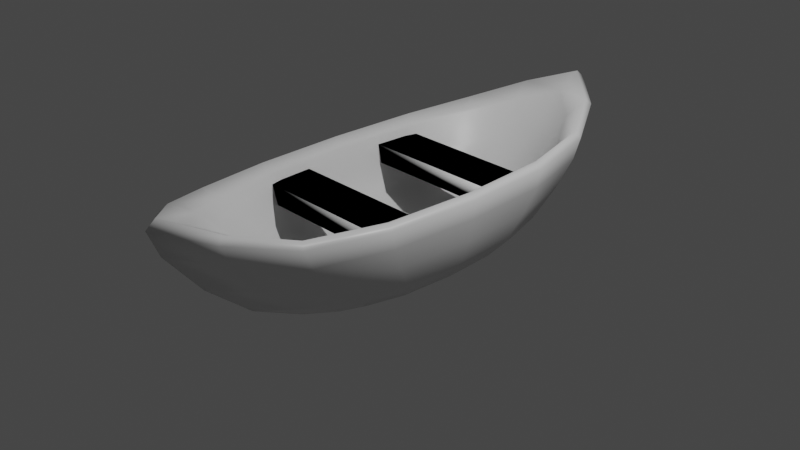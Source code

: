 # Source: AuxBoat.blend  (saved by Blender 2.81.16; exported with 4.5.12 LTS)
import bpy
from mathutils import Matrix  # noqa: F401  (used for matrix-valued properties, if any)

bpy.ops.wm.read_factory_settings(use_empty=True)
scene = bpy.context.scene
scene.name = 'Scene'

# ---- collections
col_collection = bpy.data.collections.new('Collection'); scene.collection.children.link(col_collection)

# ---- materials (node trees are filled in below, after node groups)
mat_material = bpy.data.materials.new('Material')
mat_material.alpha_threshold = 0.0
mat_material.use_transparent_shadow = False
mat_material.line_color = (0.0, 0.0, 0.0, 1.0)

# ---- material node trees
mat_material.use_nodes = True; mat_material.node_tree.nodes.clear()
_N = mat_material.node_tree.nodes; _L = mat_material.node_tree.links
n0 = _N.new('ShaderNodeOutputMaterial'); n0.name = 'Material Output'; n0.location = (300, 300)
n1 = _N.new('ShaderNodeBsdfPrincipled'); n1.name = 'Principled BSDF'; n1.location = (10, 300)
n1.distribution = 'GGX'
n1.subsurface_method = 'BURLEY'
n1.inputs[2].default_value = 0.4
n1.inputs[3].default_value = 1.45
n1.inputs[27].default_value = (0.0, 0.0, 0.0, 1.0)
n1.inputs[28].default_value = 1.0
_L.new(n1.outputs[0], n0.inputs[0])
n0.is_active_output = True

# ---- world
world_world = bpy.data.worlds.new('World'); scene.world = world_world
world_world.use_nodes = True; world_world.node_tree.nodes.clear()
_N = world_world.node_tree.nodes; _L = world_world.node_tree.links
n0 = _N.new('ShaderNodeOutputWorld'); n0.name = 'World Output'; n0.location = (300, 300)
n1 = _N.new('ShaderNodeBackground'); n1.name = 'Background'; n1.location = (10, 300)
n1.inputs[0].default_value = (0.05088, 0.05088, 0.05088, 1.0)
_L.new(n1.outputs[0], n0.inputs[0])
n0.is_active_output = True
world_world.color = (0.05088, 0.05088, 0.05088)
world_world.use_sun_shadow = False
world_world.sun_shadow_jitter_overblur = 0.0

# ---- cameras
cam_camera = bpy.data.cameras.new('Camera')
cam_camera.clip_end = 100.0
cam_camera.ortho_scale = 7.314

# ---- lights
light_light = bpy.data.lights.new('Light', 'POINT')
light_light.transmission_factor = 0.0
light_light.energy = 1000.0
light_light.shadow_soft_size = 0.1
light_light.shadow_maximum_resolution = 0.006
light_light.use_absolute_resolution = True

# ---- meshes
me_cube = bpy.data.meshes.new('Cube')
me_cube.from_pydata([(0.8014, 1.851, 0.6011), (0.627, 1.018, -0.3434), (0.8014, -1.851, 0.6011), (0.627, -1.018, -0.3434), (0.0, 1.292, -0.5955), (0.0, -2.863, 0.8481), (0.0, -1.292, -0.5955), (0.0, 2.863, 0.8481), (0.6667, 1.63, 0.5442), (0.6667, -1.63, 0.5442), (0.0, -2.458, 0.7737), (0.0, 2.458, 0.7737), (0.5743, 1.033, 0.005869), (0.5743, -1.033, 0.005869), (0.0, -1.353, -0.05044), (0.0, 1.353, -0.05044), (0.7515, 1.546, 0.1067), (0.7515, -1.546, 0.1067), (0.0, 2.352, 0.08597), (0.0, -2.352, 0.08597), (1.032, 3.609e-09, 0.5541), (0.7261, 1.164e-10, -0.3726), (0.0, 0.0, -0.7164), (0.8709, 1.164e-10, 0.5014), (0.6873, -1.164e-10, -0.07685), (0.0, 0.0, -0.2209), (0.9683, -7.451e-09, 0.1053), (0.7001, 1.264, -0.1659), (0.7001, -1.264, -0.1659), (0.9846, -1.007, 0.5611), (0.3839, -1.147, -0.4562), (0.4494, 2.46, 0.7333), (0.6998, 0.5904, -0.367), (0.3839, 1.147, -0.4562), (0.4494, -2.46, 0.7333), (0.0, 1.853, -0.3304), (0.0, -0.6648, -0.7006), (0.0, -1.853, -0.3304), (0.8264, -0.8939, 0.5082), (0.372, 2.122, 0.6444), (0.372, -2.122, 0.6444), (0.0, -2.76, 0.9339), (0.7411, -1.816, 0.6685), (0.7411, 1.816, 0.6685), (0.0, 2.76, 0.9339), (0.6547, -0.5904, -0.06193), (0.353, 1.277, -0.04409), (0.353, -1.277, -0.04409), (0.0, -1.932, 0.3223), (0.624, -1.311, 0.2434), (0.624, 1.311, 0.2434), (0.0, 1.932, 0.3223), (0.0, -0.7043, -0.1986), (0.7956, 1.755, 0.3908), (0.7956, -1.755, 0.3908), (0.0, 2.744, 0.562), (0.0, -2.744, 0.562), (0.4214, -2.027, 0.1083), (0.4214, 2.027, 0.1083), (0.9234, -0.8421, 0.1068), (0.9846, 1.007, 0.5611), (0.6998, -0.5904, -0.367), (0.0, 0.6648, -0.7006), (0.8264, 0.8939, 0.5082), (0.6547, 0.5904, -0.06193), (0.0, 0.7043, -0.1986), (0.9234, 0.8421, 0.1068), (0.8917, -3.842e-09, -0.1485), (0.3952, 5.588e-09, -0.2031), (0.8134, 1.164e-10, 0.2123), (0.9601, 0.0, 0.6162), (1.025, 1.909e-08, 0.3611), (0.4087, 1.863e-09, -0.5562), (0.3987, -0.5999, -0.5434), (0.9775, -0.9534, 0.3659), (0.4462, 2.337, 0.4809), (0.4462, -2.337, 0.4809), (0.4148, -2.387, 0.8011), (0.4148, 2.387, 0.8011), (0.9138, 0.9921, 0.624), (0.3521, -1.765, 0.2849), (0.3521, 1.765, 0.2849), (0.7712, 0.7222, 0.2188), (0.38, 0.6071, -0.1828), (0.3977, -1.619, -0.231), (0.3977, 1.619, -0.231), (0.8527, -0.6963, -0.1488), (0.8527, 0.6963, -0.1488), (0.38, -0.6071, -0.1828), (0.7712, -0.7222, 0.2188), (0.9138, -0.9921, 0.624), (0.9775, 0.9534, 0.3659), (0.3987, 0.5999, -0.5434), (-0.8305, 0.4763, 0.2295), (-0.8305, 0.4763, 0.4308), (-0.8305, 0.9844, 0.2295), (-0.8305, 0.9844, 0.4308), (0.8305, 0.4763, 0.2295), (0.8305, 0.4763, 0.4308), (0.8305, 0.9844, 0.2295), (0.8305, 0.9844, 0.4308), (-0.8305, -0.9844, 0.2295), (-0.8305, -0.9844, 0.4308), (-0.8305, -0.4763, 0.2295), (-0.8305, -0.4763, 0.4308), (0.8305, -0.9844, 0.2295), (0.8305, -0.9844, 0.4308), (0.8305, -0.4763, 0.2295), (0.8305, -0.4763, 0.4308)], [], [(22, 72, 73, 36), (72, 21, 61, 73), (73, 61, 3, 30), (36, 73, 30, 6), (26, 71, 74, 59), (71, 20, 29, 74), (74, 29, 2, 54), (59, 74, 54, 17), (18, 55, 75, 58), (55, 7, 31, 75), (75, 31, 0, 53), (58, 75, 53, 16), (17, 54, 76, 57), (54, 2, 34, 76), (76, 34, 5, 56), (57, 76, 56, 19), (5, 34, 77, 41), (34, 2, 42, 77), (77, 42, 9, 40), (41, 77, 40, 10), (0, 31, 78, 43), (31, 7, 44, 78), (78, 44, 11, 39), (43, 78, 39, 8), (20, 60, 79, 70), (60, 0, 43, 79), (79, 43, 8, 63), (70, 79, 63, 23), (10, 40, 80, 48), (40, 9, 49, 80), (80, 49, 13, 47), (48, 80, 47, 14), (8, 39, 81, 50), (39, 11, 51, 81), (81, 51, 15, 46), (50, 81, 46, 12), (23, 63, 82, 69), (63, 8, 50, 82), (82, 50, 12, 64), (69, 82, 64, 24), (25, 68, 83, 65), (68, 24, 64, 83), (83, 64, 12, 46), (65, 83, 46, 15), (3, 28, 84, 30), (28, 17, 57, 84), (84, 57, 19, 37), (30, 84, 37, 6), (4, 35, 85, 33), (35, 18, 58, 85), (85, 58, 16, 27), (33, 85, 27, 1), (21, 67, 86, 61), (67, 26, 59, 86), (86, 59, 17, 28), (61, 86, 28, 3), (1, 27, 87, 32), (27, 16, 66, 87), (87, 66, 26, 67), (32, 87, 67, 21), (14, 47, 88, 52), (47, 13, 45, 88), (88, 45, 24, 68), (52, 88, 68, 25), (9, 38, 89, 49), (38, 23, 69, 89), (89, 69, 24, 45), (49, 89, 45, 13), (2, 29, 90, 42), (29, 20, 70, 90), (90, 70, 23, 38), (42, 90, 38, 9), (16, 53, 91, 66), (53, 0, 60, 91), (91, 60, 20, 71), (66, 91, 71, 26), (4, 33, 92, 62), (33, 1, 32, 92), (92, 32, 21, 72), (62, 92, 72, 22), (93, 94, 96, 95), (95, 96, 100, 99), (99, 100, 98, 97), (97, 98, 94, 93), (95, 99, 97, 93), (100, 96, 94, 98), (101, 102, 104, 103), (103, 104, 108, 107), (107, 108, 106, 105), (105, 106, 102, 101), (103, 107, 105, 101), (108, 104, 102, 106)])
me_cube.polygons.foreach_set('use_smooth', [True] * 92)
_uv = me_cube.uv_layers.new(name='UVMap')
_uv.uv.foreach_set('vector', [0.25, 0.625, 0.3125, 0.625, 0.3121, 0.6879, 0.25, 0.6875, 0.3125, 0.625, 0.375, 0.625, 0.3733, 0.6892, 0.3121, 0.6879, 0.3121, 0.6879, 0.3733, 0.6892, 0.3542, 0.7708, 0.3099, 0.7526, 0.25, 0.6875, 0.3121, 0.6879, 0.3099, 0.7526, 0.25, 0.75, 0.5, 0.625, 0.5599, 0.625, 0.5599, 0.6875, 0.5, 0.6875, 0.5599, 0.625, 0.6042, 0.625, 0.6042, 0.6875, 0.5599, 0.6875, 0.5599, 0.6875, 0.6042, 0.6875, 0.6042, 0.75, 0.5599, 0.75, 0.5, 0.6875, 0.5599, 0.6875, 0.5599, 0.75, 0.5, 0.75, 0.5, 0.375, 0.5599, 0.375, 0.5599, 0.4375, 0.5, 0.4375, 0.5599, 0.375, 0.6042, 0.375, 0.6042, 0.4375, 0.5599, 0.4375, 0.5599, 0.4375, 0.6042, 0.4375, 0.6042, 0.5, 0.5599, 0.5, 0.5, 0.4375, 0.5599, 0.4375, 0.5599, 0.5, 0.5, 0.5, 0.5, 0.75, 0.5599, 0.75, 0.5599, 0.8125, 0.5, 0.8125, 0.5599, 0.75, 0.6042, 0.75, 0.6042, 0.8125, 0.5599, 0.8125, 0.5599, 0.8125, 0.6042, 0.8125, 0.6042, 0.875, 0.5599, 0.875, 0.5, 0.8125, 0.5599, 0.8125, 0.5599, 0.875, 0.5, 0.875, 0.6042, 0.875, 0.6042, 0.8125, 0.6224, 0.8125, 0.6224, 0.875, 0.6042, 0.8125, 0.6042, 0.75, 0.6224, 0.75, 0.6224, 0.8125, 0.6224, 0.8125, 0.6224, 0.75, 0.625, 0.75, 0.625, 0.8125, 0.6224, 0.875, 0.6224, 0.8125, 0.625, 0.8125, 0.625, 0.875, 0.6042, 0.5, 0.6042, 0.4375, 0.6224, 0.4375, 0.6224, 0.5, 0.6042, 0.4375, 0.6042, 0.375, 0.6224, 0.375, 0.6224, 0.4375, 0.6224, 0.4375, 0.6224, 0.375, 0.625, 0.375, 0.625, 0.4375, 0.6224, 0.5, 0.6224, 0.4375, 0.625, 0.4375, 0.625, 0.5, 0.6042, 0.625, 0.6042, 0.5625, 0.6224, 0.5625, 0.6224, 0.625, 0.6042, 0.5625, 0.6042, 0.5, 0.6224, 0.5, 0.6224, 0.5625, 0.6224, 0.5625, 0.6224, 0.5, 0.625, 0.5, 0.625, 0.5625, 0.6224, 0.625, 0.6224, 0.5625, 0.625, 0.5625, 0.625, 0.625, 0.625, 0.875, 0.625, 0.8125, 0.625, 0.8089, 0.625, 0.8698, 0.625, 0.8125, 0.625, 0.75, 0.625, 0.7492, 0.625, 0.8089, 0.625, 0.8089, 0.625, 0.7492, 0.625, 0.7448, 0.625, 0.7828, 0.625, 0.8698, 0.625, 0.8089, 0.625, 0.7828, 0.625, 0.8333, 0.625, 0.5, 0.625, 0.4375, 0.625, 0.4411, 0.625, 0.5008, 0.625, 0.4375, 0.625, 0.375, 0.625, 0.3802, 0.625, 0.4411, 0.625, 0.4411, 0.625, 0.3802, 0.625, 0.4167, 0.625, 0.4672, 0.625, 0.5008, 0.625, 0.4411, 0.625, 0.4672, 0.625, 0.5052, 0.625, 0.625, 0.625, 0.5625, 0.625, 0.5617, 0.625, 0.625, 0.625, 0.5625, 0.625, 0.5, 0.625, 0.5008, 0.625, 0.5617, 0.625, 0.5617, 0.625, 0.5008, 0.625, 0.5052, 0.625, 0.5549, 0.625, 0.625, 0.625, 0.5617, 0.625, 0.5549, 0.625, 0.625, 0.625, 0.625, 0.625, 0.625, 0.625, 0.534, 0.625, 0.5052, 0.625, 0.625, 0.625, 0.625, 0.625, 0.5549, 0.625, 0.534, 0.625, 0.534, 0.625, 0.5549, 0.625, 0.5052, 0.625, 0.4672, 0.625, 0.5052, 0.625, 0.534, 0.625, 0.4672, 0.625, 0.4167, 0.3542, 0.7708, 0.4358, 0.7517, 0.4371, 0.8129, 0.3724, 0.8151, 0.4358, 0.7517, 0.5, 0.75, 0.5, 0.8125, 0.4371, 0.8129, 0.4371, 0.8129, 0.5, 0.8125, 0.5, 0.875, 0.4375, 0.875, 0.3724, 0.8151, 0.4371, 0.8129, 0.4375, 0.875, 0.375, 0.875, 0.375, 0.375, 0.4375, 0.375, 0.4371, 0.4371, 0.3724, 0.4349, 0.4375, 0.375, 0.5, 0.375, 0.5, 0.4375, 0.4371, 0.4371, 0.4371, 0.4371, 0.5, 0.4375, 0.5, 0.5, 0.4358, 0.4983, 0.3724, 0.4349, 0.4371, 0.4371, 0.4358, 0.4983, 0.3542, 0.4792, 0.375, 0.625, 0.4375, 0.625, 0.4371, 0.6879, 0.3733, 0.6892, 0.4375, 0.625, 0.5, 0.625, 0.5, 0.6875, 0.4371, 0.6879, 0.4371, 0.6879, 0.5, 0.6875, 0.5, 0.75, 0.4358, 0.7517, 0.3733, 0.6892, 0.4371, 0.6879, 0.4358, 0.7517, 0.3542, 0.7708, 0.3542, 0.4792, 0.4358, 0.4983, 0.4371, 0.5621, 0.3733, 0.5608, 0.4358, 0.4983, 0.5, 0.5, 0.5, 0.5625, 0.4371, 0.5621, 0.4371, 0.5621, 0.5, 0.5625, 0.5, 0.625, 0.4375, 0.625, 0.3733, 0.5608, 0.4371, 0.5621, 0.4375, 0.625, 0.375, 0.625, 0.625, 0.8333, 0.625, 0.7828, 0.625, 0.716, 0.625, 0.7448, 0.625, 0.7828, 0.625, 0.7448, 0.625, 0.6951, 0.625, 0.716, 0.625, 0.716, 0.625, 0.6951, 0.625, 0.625, 0.625, 0.625, 0.625, 0.7448, 0.625, 0.716, 0.625, 0.625, 0.625, 0.625, 0.625, 0.75, 0.625, 0.6875, 0.625, 0.6883, 0.625, 0.7492, 0.625, 0.6875, 0.625, 0.625, 0.625, 0.625, 0.625, 0.6883, 0.625, 0.6883, 0.625, 0.625, 0.625, 0.625, 0.625, 0.6951, 0.625, 0.7492, 0.625, 0.6883, 0.625, 0.6951, 0.625, 0.7448, 0.6042, 0.75, 0.6042, 0.6875, 0.6224, 0.6875, 0.6224, 0.75, 0.6042, 0.6875, 0.6042, 0.625, 0.6224, 0.625, 0.6224, 0.6875, 0.6224, 0.6875, 0.6224, 0.625, 0.625, 0.625, 0.625, 0.6875, 0.6224, 0.75, 0.6224, 0.6875, 0.625, 0.6875, 0.625, 0.75, 0.5, 0.5, 0.5599, 0.5, 0.5599, 0.5625, 0.5, 0.5625, 0.5599, 0.5, 0.6042, 0.5, 0.6042, 0.5625, 0.5599, 0.5625, 0.5599, 0.5625, 0.6042, 0.5625, 0.6042, 0.625, 0.5599, 0.625, 0.5, 0.5625, 0.5599, 0.5625, 0.5599, 0.625, 0.5, 0.625, 0.25, 0.5, 0.3099, 0.4974, 0.3121, 0.5621, 0.25, 0.5625, 0.3099, 0.4974, 0.3542, 0.4792, 0.3733, 0.5608, 0.3121, 0.5621, 0.3121, 0.5621, 0.3733, 0.5608, 0.375, 0.625, 0.3125, 0.625, 0.25, 0.5625, 0.3121, 0.5621, 0.3125, 0.625, 0.25, 0.625, 0.375, 0.0, 0.625, 0.0, 0.625, 0.25, 0.375, 0.25, 0.375, 0.25, 0.625, 0.25, 0.625, 0.5, 0.375, 0.5, 0.375, 0.5, 0.625, 0.5, 0.625, 0.75, 0.375, 0.75, 0.375, 0.75, 0.625, 0.75, 0.625, 1.0, 0.375, 1.0, 0.125, 0.5, 0.375, 0.5, 0.375, 0.75, 0.125, 0.75, 0.625, 0.5, 0.875, 0.5, 0.875, 0.75, 0.625, 0.75, 0.375, 0.0, 0.625, 0.0, 0.625, 0.25, 0.375, 0.25, 0.375, 0.25, 0.625, 0.25, 0.625, 0.5, 0.375, 0.5, 0.375, 0.5, 0.625, 0.5, 0.625, 0.75, 0.375, 0.75, 0.375, 0.75, 0.625, 0.75, 0.625, 1.0, 0.375, 1.0, 0.125, 0.5, 0.375, 0.5, 0.375, 0.75, 0.125, 0.75, 0.625, 0.5, 0.875, 0.5, 0.875, 0.75, 0.625, 0.75])
me_cube.materials.append(mat_material)
me_cube.use_remesh_preserve_volume = False
me_cube.use_remesh_preserve_attributes = False
me_cube.use_mirror_vertex_groups = False
me_cube.update()

# ---- objects
ob_hull = bpy.data.objects.new('Hull', me_cube)
ob_light = bpy.data.objects.new('Light', light_light)
ob_camera = bpy.data.objects.new('Camera', cam_camera)

# ---- transforms, parenting, visibility, modifiers, constraints
ob_hull.location = (0.0, 0.0, 0.0)
ob_hull.lock_rotations_4d = False
ob_hull.empty_display_type = 'ARROWS'
ob_hull.lineart.crease_threshold = 0.0
_m = ob_hull.modifiers.new('Mirror', 'MIRROR')
ob_light.location = (4.076, 1.005, 5.904)
ob_light.rotation_euler = (0.6503, 0.05522, 1.866)
ob_light.lock_rotations_4d = False
ob_light.empty_display_type = 'ARROWS'
ob_light.color = (0.0, 0.0, 0.0, 0.0)
ob_light.lineart.crease_threshold = 0.0
ob_camera.location = (7.359, -6.926, 4.958)
ob_camera.rotation_euler = (1.109, 0.0, 0.8149)
ob_camera.lock_rotations_4d = False
ob_camera.empty_display_type = 'ARROWS'
ob_camera.color = (0.0, 0.0, 0.0, 0.0)
ob_camera.display_type = 'WIRE'
ob_camera.lineart.crease_threshold = 0.0

# ---- collection membership
col_collection.objects.link(ob_hull)
col_collection.objects.link(ob_light)
col_collection.objects.link(ob_camera)

# ---- scene / render settings (as saved in the file)
scene.camera = ob_camera
scene.frame_start = 1; scene.frame_end = 250; scene.frame_set(12)
scene.render.engine = 'BLENDER_EEVEE_NEXT'
scene.cycles.use_denoising = False
scene.cycles.samples = 128
scene.cycles.sampling_pattern = 'TABULATED_SOBOL'
scene.cycles.use_adaptive_sampling = False
scene.cycles.use_light_tree = False
scene.view_settings.view_transform = 'Filmic'
bpy.context.view_layer.update()
